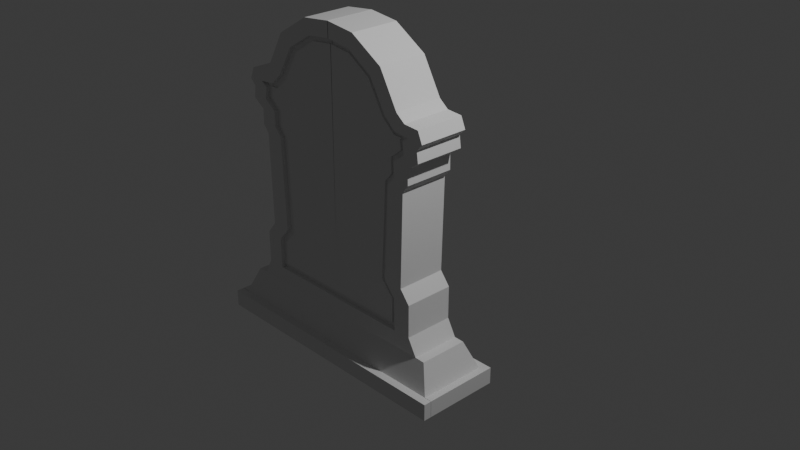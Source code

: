 # Source: tombstone_v2.blend  (saved by Blender 4.0.36; exported with 4.5.12 LTS)
import bpy
from mathutils import Matrix  # noqa: F401  (used for matrix-valued properties, if any)

bpy.ops.wm.read_factory_settings(use_empty=True)
scene = bpy.context.scene
scene.name = 'Scene'

# ---- collections
col_collection = bpy.data.collections.new('Collection'); scene.collection.children.link(col_collection)

# ---- world
world_world = bpy.data.worlds.new('World'); scene.world = world_world
world_world.use_nodes = True; world_world.node_tree.nodes.clear()
_N = world_world.node_tree.nodes; _L = world_world.node_tree.links
n0 = _N.new('ShaderNodeOutputWorld'); n0.name = 'World Output'; n0.location = (300, 300)
n1 = _N.new('ShaderNodeBackground'); n1.name = 'Background'; n1.location = (10, 300)
n1.inputs[0].default_value = (0.05088, 0.05088, 0.05088, 1.0)
_L.new(n1.outputs[0], n0.inputs[0])
n0.is_active_output = True
world_world.color = (0.05088, 0.05088, 0.05088)
world_world.use_sun_shadow = False
world_world.sun_shadow_jitter_overblur = 0.0

# ---- cameras
cam_camera = bpy.data.cameras.new('Camera')
cam_camera.clip_end = 100.0
cam_camera.ortho_scale = 7.314

# ---- lights
light_light = bpy.data.lights.new('Light', 'POINT')
light_light.transmission_factor = 0.0
light_light.use_soft_falloff = False
light_light.energy = 1000.0
light_light.shadow_soft_size = 0.1
light_light.shadow_maximum_resolution = 0.006
light_light.use_absolute_resolution = True

# ---- meshes
me_cube_001 = bpy.data.meshes.new('Cube.001')
me_cube_001.from_pydata([(-0.003917, -0.7051, -17.48), (0.001122, -1.0, 1.0), (-0.003917, 0.7346, -17.48), (0.001122, 1.0, 1.0), (2.152, -1.0, 0.05399), (2.152, -1.0, 1.0), (2.152, 1.0, 0.05399), (2.152, 1.0, 1.0), (1.963, -0.7051, -1.485), (1.963, 0.7346, -1.485), (1.795, -0.7051, -1.5), (1.795, 0.7346, -1.5), (1.644, -0.7051, -2.433), (1.644, 0.7346, -2.433), (1.645, -0.7051, -4.279), (1.645, 0.7346, -4.279), (1.477, 0.7346, -5.001), (1.477, -0.7051, -5.001), (1.516, -0.7051, -10.28), (1.516, 0.7346, -10.28), (1.618, -0.7051, -10.71), (1.618, 0.7346, -10.71), (1.614, -0.7051, -11.57), (1.614, 0.7346, -11.57), (1.813, -0.7051, -12.04), (1.813, 0.7346, -12.04), (1.788, -0.7051, -12.69), (1.788, 0.7346, -12.69), (1.887, -0.7051, -13.05), (1.887, 0.7346, -13.05), (1.807, -0.7051, -13.69), (1.807, 0.7346, -13.69), (1.393, -0.7051, -14.17), (1.393, 0.7346, -14.17), (1.077, 0.7346, -16.1), (1.077, -0.7051, -16.1), (0.5118, -0.7051, -17.28), (0.5118, 0.7346, -17.28), (1.547, 0.7346, -13.75), (1.547, -0.7051, -13.75), (0.0008663, 1.0, 0.06388), (0.0008607, -1.0, 0.04325), (0.0008607, -1.0, 0.04325), (0.001122, -1.0, 1.0), (0.001122, 1.0, 1.0), (2.152, 1.0, 1.0), (2.152, 1.0, 0.05399), (2.152, -1.0, 0.05399), (2.152, -1.0, 1.0), (0.0008663, 1.0, 0.06388), (0.001122, 0.9938, 1.0), (2.152, 0.9938, 1.0), (2.152, 0.9938, 0.05399), (0.0008663, 0.9938, 0.06388), (0.001122, 1.0, 1.0), (0.0008663, 1.0, 0.06388), (2.152, 0.9938, 1.0), (2.152, 0.9938, 0.05399), (0.001122, 1.227, 1.0), (2.152, 1.227, 1.0), (2.152, 1.227, 0.05399), (0.0008663, 1.227, 0.06388), (0.0008607, -1.219, 0.04325), (0.001122, -1.219, 1.0), (2.152, -1.219, 1.0), (2.152, -1.219, 0.05399), (2.276, 1.0, 1.0), (2.276, 1.0, 0.05399), (2.276, -1.0, 0.05399), (2.276, -1.0, 1.0), (2.276, 0.9938, 1.0), (2.276, 0.9938, 0.05399), (2.276, 1.227, 1.0), (2.276, 1.227, 0.05399), (2.276, -1.219, 1.0), (2.276, -1.219, 0.05399), (0.0004437, 0.7346, -1.487), (0.0004437, -0.7051, -1.487), (1.963, 0.7346, -1.485), (0.0004437, 0.7346, -1.487), (-0.003682, 0.7346, -16.62), (1.466, 0.7346, -1.486), (1.466, 0.7346, -1.486), (1.344, 0.7346, -2.395), (1.344, 0.7346, -4.21), (1.152, 0.7346, -4.984), (1.213, 0.7346, -10.34), (1.335, 0.7346, -10.82), (1.335, 0.7346, -11.68), (1.535, 0.7346, -12.19), (1.509, 0.7346, -12.84), (1.614, 0.7346, -13.11), (1.353, 0.7346, -13.2), (1.161, 0.7346, -13.79), (0.8737, 0.7346, -15.49), (0.4296, 0.7346, -16.44), (0.0001961, 0.7346, -2.395), (0.0001149, 0.6589, -2.692), (-0.003597, 0.6589, -16.31), (1.247, 0.6589, -2.686), (1.247, 0.6589, -4.093), (1.033, 0.6589, -4.925), (1.113, 0.6589, -10.38), (1.243, 0.6589, -10.9), (1.235, 0.6589, -11.77), (1.432, 0.6589, -12.29), (1.411, 0.6589, -12.83), (1.445, 0.6589, -12.92), (1.294, 0.6589, -12.93), (1.067, 0.6589, -13.62), (0.7854, 0.6589, -15.3), (0.3949, 0.6589, -16.15), (-0.003597, 0.6047, -16.31), (-0.003682, 0.6047, -16.62), (1.344, 0.6047, -2.395), (1.344, 0.6047, -4.21), (1.152, 0.6047, -4.984), (1.213, 0.6047, -10.34), (1.335, 0.6047, -10.82), (1.335, 0.6047, -11.68), (1.535, 0.6047, -12.19), (1.509, 0.6047, -12.84), (1.614, 0.6047, -13.11), (1.353, 0.6047, -13.2), (1.161, 0.6047, -13.79), (0.8737, 0.6047, -15.49), (0.4296, 0.6047, -16.44), (0.0001961, 0.6047, -2.395), (0.0001149, 0.6047, -2.692), (1.247, 0.6047, -2.686), (1.247, 0.6047, -4.093), (1.033, 0.6047, -4.925), (1.113, 0.6047, -10.38), (1.243, 0.6047, -10.9), (1.235, 0.6047, -11.77), (1.432, 0.6047, -12.29), (1.411, 0.6047, -12.83), (1.445, 0.6047, -12.92), (1.294, 0.6047, -12.93), (1.067, 0.6047, -13.62), (0.7854, 0.6047, -15.3), (0.3949, 0.6047, -16.15)], [], [(127, 114, 115, 116, 117, 118, 119, 120, 121, 122, 123, 124, 125, 126, 113, 112, 141, 140, 139, 138, 137, 136, 135, 134, 133, 132, 131, 130, 129, 128), (2, 80, 95, 94, 93, 92, 91, 90, 89, 88, 87, 86, 85, 84, 83, 81, 9, 11, 13, 15, 16, 19, 21, 23, 25, 27, 29, 31, 38, 33, 34, 37), (3, 7, 45, 44), (4, 41, 77, 8), (2, 37, 36, 0), (7, 3, 1, 5), (8, 9, 6, 4), (10, 11, 9, 8), (12, 13, 11, 10), (14, 15, 13, 12), (17, 16, 15, 14), (18, 19, 16, 17), (20, 21, 19, 18), (22, 23, 21, 20), (24, 25, 23, 22), (26, 27, 25, 24), (28, 29, 27, 26), (30, 31, 29, 28), (32, 33, 38, 39), (35, 34, 33, 32), (36, 37, 34, 35), (39, 38, 31, 30), (51, 52, 71, 70), (40, 3, 44, 49), (4, 6, 46, 47), (44, 45, 51, 50), (43, 42, 62, 63), (1, 41, 42, 43), (41, 4, 47, 42), (7, 5, 48, 45), (6, 40, 49, 46), (5, 1, 43, 48), (52, 53, 61, 60), (46, 49, 53, 52), (45, 46, 52, 51), (49, 44, 50, 53), (51, 52, 57, 56), (44, 49, 55, 54), (60, 61, 58, 59), (65, 47, 68, 75), (53, 50, 58, 61), (50, 51, 59, 58), (62, 65, 64, 63), (42, 47, 65, 62), (47, 46, 67, 68), (48, 43, 63, 64), (67, 66, 69, 68), (70, 71, 73, 72), (68, 69, 74, 75), (60, 59, 72, 73), (45, 48, 69, 66), (48, 64, 74, 69), (52, 60, 73, 71), (64, 65, 75, 74), (59, 51, 70, 72), (46, 45, 66, 67), (76, 81, 9, 78, 82, 79), (9, 81, 76, 40, 6), (8, 77, 0, 36, 35, 32, 39, 30, 28, 26, 24, 22, 20, 18, 17, 14, 12, 10), (97, 99, 100, 101, 102, 103, 104, 105, 106, 107, 108, 109, 110, 111, 98), (81, 83, 96, 76), (99, 129, 130, 100), (108, 138, 139, 109), (101, 100, 130, 131), (109, 139, 140, 110), (101, 131, 132, 102), (110, 140, 141, 111), (103, 133, 134, 104), (89, 90, 121, 120), (106, 136, 137, 107), (104, 134, 135, 105), (97, 128, 129, 99), (105, 135, 136, 106), (107, 137, 138, 108), (90, 91, 122, 121), (91, 92, 123, 122), (92, 93, 124, 123), (93, 94, 125, 124), (94, 95, 126, 125), (95, 80, 113, 126), (83, 84, 115, 114), (96, 83, 114, 127), (84, 85, 116, 115), (85, 86, 117, 116), (86, 87, 118, 117), (87, 88, 119, 118), (88, 89, 120, 119), (111, 141, 112, 98), (102, 132, 133, 103), (98, 112, 113, 80, 2, 0, 77, 41, 1, 3, 40, 76, 96, 127, 128, 97)])
_uv = me_cube_001.uv_layers.new(name='UVMap')
_uv.uv.foreach_set('vector', [0.5791, 0.25, 0.4172, 0.4142, 0.4062, 0.4033, 0.4153, 0.3794, 0.3958, 0.3602, 0.3902, 0.3543, 0.3908, 0.3305, 0.385, 0.3203, 0.3855, 0.3014, 0.3823, 0.2972, 0.3889, 0.2898, 0.3875, 0.2783, 0.3821, 0.2658, 0.3822, 0.2572, 0.3867, 0.25, 0.3909, 0.25, 0.3854, 0.2571, 0.3856, 0.265, 0.3925, 0.2782, 0.3925, 0.2925, 0.3878, 0.2971, 0.389, 0.2983, 0.3889, 0.3131, 0.396, 0.3207, 0.3953, 0.3451, 0.4024, 0.3488, 0.4299, 0.3662, 0.4174, 0.393, 0.4267, 0.4009, 0.5751, 0.25, 0.375, 0.25, 0.3867, 0.25, 0.3822, 0.2572, 0.3821, 0.2658, 0.3875, 0.2783, 0.3889, 0.2898, 0.3823, 0.2972, 0.3855, 0.3014, 0.385, 0.3203, 0.3908, 0.3305, 0.3902, 0.3543, 0.3958, 0.3602, 0.4153, 0.3794, 0.4062, 0.4033, 0.4172, 0.4142, 0.4298, 0.4235, 0.375, 0.4824, 0.375, 0.4694, 0.375, 0.4538, 0.375, 0.4363, 0.375, 0.4163, 0.375, 0.3979, 0.375, 0.377, 0.375, 0.3572, 0.375, 0.3347, 0.375, 0.3166, 0.375, 0.3041, 0.375, 0.2918, 0.375, 0.285, 0.375, 0.2789, 0.375, 0.2666, 0.375, 0.2572, 0.875, 0.5, 0.625, 0.5, 0.625, 0.5, 0.875, 0.5, 0.375, 0.75, 0.6121, 1.0, 0.5914, 1.0, 0.375, 0.7676, 0.125, 0.5, 0.1322, 0.5, 0.1322, 0.75, 0.125, 0.75, 0.625, 0.5, 0.875, 0.5, 0.875, 0.75, 0.625, 0.75, 0.3574, 0.75, 0.3574, 0.5, 0.375, 0.5, 0.375, 0.75, 0.3444, 0.75, 0.3444, 0.5, 0.3574, 0.5, 0.3574, 0.75, 0.3288, 0.75, 0.3288, 0.5, 0.3444, 0.5, 0.3444, 0.75, 0.3113, 0.75, 0.3113, 0.5, 0.3288, 0.5, 0.3288, 0.75, 0.2913, 0.75, 0.2913, 0.5, 0.3113, 0.5, 0.3113, 0.75, 0.2729, 0.75, 0.2729, 0.5, 0.2913, 0.5, 0.2913, 0.75, 0.252, 0.75, 0.252, 0.5, 0.2729, 0.5, 0.2729, 0.75, 0.2322, 0.75, 0.2322, 0.5, 0.252, 0.5, 0.252, 0.75, 0.2097, 0.75, 0.2097, 0.5, 0.2322, 0.5, 0.2322, 0.75, 0.1916, 0.75, 0.1916, 0.5, 0.2097, 0.5, 0.2097, 0.75, 0.1791, 0.75, 0.1791, 0.5, 0.1916, 0.5, 0.1916, 0.75, 0.1668, 0.75, 0.1668, 0.5, 0.1791, 0.5, 0.1791, 0.75, 0.1539, 0.75, 0.1539, 0.5, 0.16, 0.5, 0.16, 0.75, 0.1416, 0.75, 0.1416, 0.5, 0.1539, 0.5, 0.1539, 0.75, 0.1322, 0.75, 0.1322, 0.5, 0.1416, 0.5, 0.1416, 0.75, 0.16, 0.75, 0.16, 0.5, 0.1668, 0.5, 0.1668, 0.75, 0.625, 0.5, 0.375, 0.5, 0.375, 0.5, 0.625, 0.5, 0.6123, 0.25, 0.625, 0.25, 0.625, 0.25, 0.6123, 0.25, 0.375, 0.75, 0.375, 0.5, 0.375, 0.5, 0.375, 0.75, 0.875, 0.5, 0.625, 0.5, 0.625, 0.5, 0.875, 0.5, 0.625, 0.0, 0.6121, 0.0, 0.6121, 0.0, 0.625, 0.0, 0.625, 0.0, 0.6121, 0.0, 0.6121, 0.0, 0.625, 0.0, 0.6121, 1.0, 0.375, 0.75, 0.375, 0.75, 0.6121, 1.0, 0.625, 0.5, 0.625, 0.75, 0.625, 0.75, 0.625, 0.5, 0.375, 0.5, 0.6123, 0.25, 0.6123, 0.25, 0.375, 0.5, 0.625, 0.75, 0.875, 0.75, 0.875, 0.75, 0.625, 0.75, 0.375, 0.5, 0.6123, 0.25, 0.6123, 0.25, 0.375, 0.5, 0.375, 0.5, 0.6123, 0.25, 0.6123, 0.25, 0.375, 0.5, 0.625, 0.5, 0.375, 0.5, 0.375, 0.5, 0.625, 0.5, 0.6123, 0.25, 0.625, 0.25, 0.625, 0.25, 0.6123, 0.25, 0.625, 0.5, 0.375, 0.5, 0.375, 0.5, 0.625, 0.5, 0.625, 0.25, 0.6123, 0.25, 0.6123, 0.25, 0.625, 0.25, 0.375, 0.5, 0.6123, 0.25, 0.625, 0.25, 0.625, 0.5, 0.375, 0.75, 0.375, 0.75, 0.375, 0.75, 0.375, 0.75, 0.6123, 0.25, 0.625, 0.25, 0.625, 0.25, 0.6123, 0.25, 0.875, 0.5, 0.625, 0.5, 0.625, 0.5, 0.875, 0.5, 0.6121, 1.0, 0.375, 0.75, 0.625, 0.75, 0.625, 1.0, 0.6121, 1.0, 0.375, 0.75, 0.375, 0.75, 0.6121, 1.0, 0.375, 0.75, 0.375, 0.5, 0.375, 0.5, 0.375, 0.75, 0.625, 0.75, 0.875, 0.75, 0.875, 0.75, 0.625, 0.75, 0.375, 0.5, 0.625, 0.5, 0.625, 0.75, 0.375, 0.75, 0.625, 0.5, 0.375, 0.5, 0.375, 0.5, 0.625, 0.5, 0.375, 0.75, 0.625, 0.75, 0.625, 0.75, 0.375, 0.75, 0.375, 0.5, 0.625, 0.5, 0.625, 0.5, 0.375, 0.5, 0.625, 0.5, 0.625, 0.75, 0.625, 0.75, 0.625, 0.5, 0.625, 0.75, 0.625, 0.75, 0.625, 0.75, 0.625, 0.75, 0.375, 0.5, 0.375, 0.5, 0.375, 0.5, 0.375, 0.5, 0.625, 0.75, 0.375, 0.75, 0.375, 0.75, 0.625, 0.75, 0.625, 0.5, 0.625, 0.5, 0.625, 0.5, 0.625, 0.5, 0.375, 0.5, 0.625, 0.5, 0.625, 0.5, 0.375, 0.5, 0.5914, 0.25, 0.4298, 0.4235, 0.375, 0.4824, 0.375, 0.4824, 0.4298, 0.4235, 0.5914, 0.25, 0.375, 0.4824, 0.4298, 0.4235, 0.5914, 0.25, 0.6123, 0.25, 0.375, 0.5, 0.375, 0.7676, 0.5914, 1.0, 0.375, 1.0, 0.375, 0.9928, 0.375, 0.9834, 0.375, 0.9711, 0.375, 0.965, 0.375, 0.9582, 0.375, 0.9459, 0.375, 0.9334, 0.375, 0.9153, 0.375, 0.8928, 0.375, 0.873, 0.375, 0.8521, 0.375, 0.8337, 0.375, 0.8137, 0.375, 0.7962, 0.375, 0.7806, 0.5751, 0.25, 0.4267, 0.4009, 0.4174, 0.393, 0.4299, 0.3662, 0.4024, 0.3488, 0.3953, 0.3451, 0.396, 0.3207, 0.3889, 0.3131, 0.389, 0.2983, 0.3878, 0.2971, 0.3925, 0.2925, 0.3925, 0.2782, 0.3856, 0.265, 0.3854, 0.2571, 0.3909, 0.25, 0.4298, 0.4235, 0.4172, 0.4142, 0.5791, 0.25, 0.5914, 0.25, 0.4267, 0.4009, 0.4267, 0.4009, 0.4174, 0.393, 0.4174, 0.393, 0.3925, 0.2925, 0.3925, 0.2925, 0.3925, 0.2782, 0.3925, 0.2782, 0.4299, 0.3662, 0.4174, 0.393, 0.4174, 0.393, 0.4299, 0.3662, 0.3925, 0.2782, 0.3925, 0.2782, 0.3856, 0.265, 0.3856, 0.265, 0.4299, 0.3662, 0.4299, 0.3662, 0.4024, 0.3488, 0.4024, 0.3488, 0.3856, 0.265, 0.3856, 0.265, 0.3854, 0.2571, 0.3854, 0.2571, 0.3953, 0.3451, 0.3953, 0.3451, 0.396, 0.3207, 0.396, 0.3207, 0.385, 0.3203, 0.3855, 0.3014, 0.3855, 0.3014, 0.385, 0.3203, 0.389, 0.2983, 0.389, 0.2983, 0.3878, 0.2971, 0.3878, 0.2971, 0.396, 0.3207, 0.396, 0.3207, 0.3889, 0.3131, 0.3889, 0.3131, 0.5751, 0.25, 0.5751, 0.25, 0.4267, 0.4009, 0.4267, 0.4009, 0.3889, 0.3131, 0.3889, 0.3131, 0.389, 0.2983, 0.389, 0.2983, 0.3878, 0.2971, 0.3878, 0.2971, 0.3925, 0.2925, 0.3925, 0.2925, 0.3855, 0.3014, 0.3823, 0.2972, 0.3823, 0.2972, 0.3855, 0.3014, 0.3823, 0.2972, 0.3889, 0.2898, 0.3889, 0.2898, 0.3823, 0.2972, 0.3889, 0.2898, 0.3875, 0.2783, 0.3875, 0.2783, 0.3889, 0.2898, 0.3875, 0.2783, 0.3821, 0.2658, 0.3821, 0.2658, 0.3875, 0.2783, 0.3821, 0.2658, 0.3822, 0.2572, 0.3822, 0.2572, 0.3821, 0.2658, 0.3822, 0.2572, 0.3867, 0.25, 0.3867, 0.25, 0.3822, 0.2572, 0.4172, 0.4142, 0.4062, 0.4033, 0.4062, 0.4033, 0.4172, 0.4142, 0.5791, 0.25, 0.4172, 0.4142, 0.4172, 0.4142, 0.5791, 0.25, 0.4062, 0.4033, 0.4153, 0.3794, 0.4153, 0.3794, 0.4062, 0.4033, 0.4153, 0.3794, 0.3958, 0.3602, 0.3958, 0.3602, 0.4153, 0.3794, 0.3958, 0.3602, 0.3902, 0.3543, 0.3902, 0.3543, 0.3958, 0.3602, 0.3902, 0.3543, 0.3908, 0.3305, 0.3908, 0.3305, 0.3902, 0.3543, 0.3908, 0.3305, 0.385, 0.3203, 0.385, 0.3203, 0.3908, 0.3305, 0.3854, 0.2571, 0.3854, 0.2571, 0.3909, 0.25, 0.3909, 0.25, 0.4024, 0.3488, 0.4024, 0.3488, 0.3953, 0.3451, 0.3953, 0.3451, 0.3909, 0.25, 0.3909, 0.25, 0.3867, 0.25, 0.3867, 0.25, 0.375, 0.25, 0.375, 0.0, 0.5914, 0.0, 0.6121, 0.0, 0.625, 0.0, 0.625, 0.25, 0.6123, 0.25, 0.5914, 0.25, 0.5791, 0.25, 0.5791, 0.25, 0.5751, 0.25, 0.5751, 0.25])
me_cube_001.update()

# ---- objects
ob_light = bpy.data.objects.new('Light', light_light)
ob_camera = bpy.data.objects.new('Camera', cam_camera)
ob_empty = bpy.data.objects.new('Empty', None)
ob_cube_001 = bpy.data.objects.new('Cube.001', me_cube_001)

# ---- transforms, parenting, visibility, modifiers, constraints
ob_light.location = (4.076, 1.005, 5.904)
ob_light.rotation_euler = (0.6503, 0.05522, 1.866)
ob_light.lock_rotations_4d = False
ob_light.empty_display_type = 'ARROWS'
ob_light.color = (0.0, 0.0, 0.0, 0.0)
ob_light.lineart.crease_threshold = 0.0
ob_camera.location = (7.359, -6.926, 4.958)
ob_camera.rotation_euler = (1.109, 0.0, 0.8149)
ob_camera.lock_rotations_4d = False
ob_camera.empty_display_type = 'ARROWS'
ob_camera.color = (0.0, 0.0, 0.0, 0.0)
ob_camera.display_type = 'WIRE'
ob_camera.lineart.crease_threshold = 0.0
ob_empty.location = (-3.078, 2.371e-08, -0.1765)
ob_empty.rotation_euler = (1.571, 0.0, 0.0)
ob_empty.scale = (2.773, 2.773, 2.773)
ob_empty.empty_display_type = 'IMAGE'
ob_empty.empty_display_size = 5.0
ob_cube_001.location = (-0.6929, -2.075e-07, -1.582)
ob_cube_001.scale = (-0.6939, -0.3981, -0.203)
_m = ob_cube_001.modifiers.new('Mirror', 'MIRROR')

# ---- collection membership
col_collection.objects.link(ob_light)
col_collection.objects.link(ob_camera)
col_collection.objects.link(ob_empty)
col_collection.objects.link(ob_cube_001)

# ---- scene / render settings (as saved in the file)
scene.camera = ob_camera
scene.frame_start = 1; scene.frame_end = 250; scene.frame_set(1)
scene.render.engine = 'BLENDER_EEVEE_NEXT'
scene.cycles.sampling_pattern = 'TABULATED_SOBOL'
bpy.context.view_layer.update()
